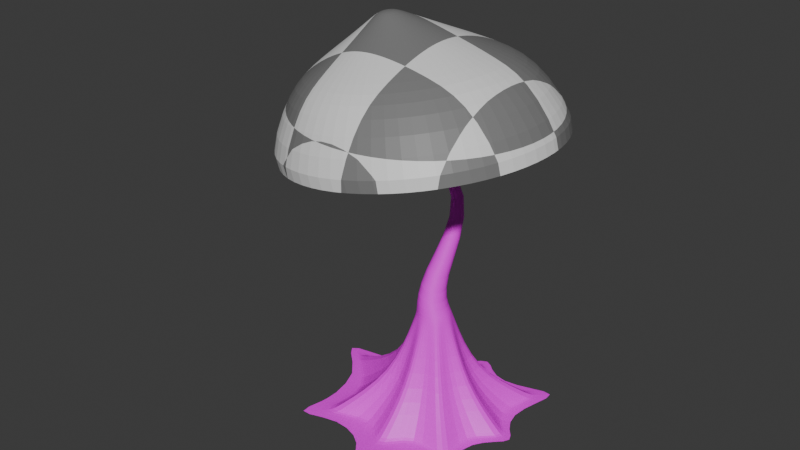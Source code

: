 # Source: Mushroom_Tree_04.blend  (saved by Blender 5.0.119; exported with 4.5.12 LTS)
import bpy
from mathutils import Matrix  # noqa: F401  (used for matrix-valued properties, if any)

bpy.ops.wm.read_factory_settings(use_empty=True)
scene = bpy.context.scene
scene.name = 'Scene'

# ---- images (referenced by path relative to the original .blend; pixels are not part of the script)
import os
ASSET_DIR = os.environ.get("B2B_ASSET_DIR", "")  # directory of the original .blend (textures are referenced by path, not embedded)
HERE = os.path.dirname(os.path.abspath(__file__))  # packed textures are extracted next to this script under _unpacked/

def load_image(name, relpath, width, height, colorspace="sRGB"):
    """Load a texture the original file referenced (path relative to the .blend, or extracted next to this script)."""
    p = next((c for c in (os.path.join(HERE, relpath), os.path.join(ASSET_DIR, relpath)) if relpath and os.path.exists(c)), "")
    if p:
        img = bpy.data.images.load(p, check_existing=True)
        img.name = name
    else:  # same state as the original file: an image datablock whose file is absent (Cycles renders it pink)
        img = bpy.data.images.new(name, width, height)
        img.source = "FILE"
        img.filepath = "//" + (relpath or name)
    img.colorspace_settings.name = colorspace
    return img
img_colorgrid = load_image('ColorGrid', 'missing.png', 1024, 1024, 'sRGB')

# ---- materials (node trees are filled in below, after node groups)
mat_material = bpy.data.materials.new('Material')
mat_material_001 = bpy.data.materials.new('Material.001')

# ---- material node trees
mat_material.use_nodes = True; mat_material.node_tree.nodes.clear()
_N = mat_material.node_tree.nodes; _L = mat_material.node_tree.links
n0 = _N.new('ShaderNodeBsdfPrincipled'); n0.name = 'Principled BSDF'; n0.location = (-200, 100)
n1 = _N.new('ShaderNodeOutputMaterial'); n1.name = 'Material Output'; n1.location = (200, 100)
n2 = _N.new('ShaderNodeTexImage'); n2.name = 'Image Texture'; n2.location = (-490, 71)
n2.image = img_colorgrid
_L.new(n0.outputs[0], n1.inputs[0])
_L.new(n2.outputs[0], n0.inputs[0])
n1.is_active_output = True
mat_material_001.use_nodes = True; mat_material_001.node_tree.nodes.clear()
_N = mat_material_001.node_tree.nodes; _L = mat_material_001.node_tree.links
n0 = _N.new('ShaderNodeBsdfPrincipled'); n0.name = 'Principled BSDF'; n0.location = (-200, 100)
n1 = _N.new('ShaderNodeOutputMaterial'); n1.name = 'Material Output'; n1.location = (200, 100)
n2 = _N.new('ShaderNodeTexChecker'); n2.name = 'Checker Texture'; n2.location = (-490, 71)
_L.new(n0.outputs[0], n1.inputs[0])
_L.new(n2.outputs[0], n0.inputs[0])
n1.is_active_output = True

# ---- world
world_world = bpy.data.worlds.new('World'); scene.world = world_world
world_world.use_nodes = True; world_world.node_tree.nodes.clear()
_N = world_world.node_tree.nodes; _L = world_world.node_tree.links
n0 = _N.new('ShaderNodeOutputWorld'); n0.name = 'World Output'; n0.location = (200, 100)
n1 = _N.new('ShaderNodeBackground'); n1.name = 'Background'; n1.location = (-200, 100)
n1.inputs[0].default_value = (0.05088, 0.05088, 0.05088, 1.0)
_L.new(n1.outputs[0], n0.inputs[0])
n0.is_active_output = True
world_world.color = (0.05088, 0.05088, 0.05088)
world_world.sun_shadow_jitter_overblur = 0.0

# ---- meshes
me_cylinder = bpy.data.meshes.new('Cylinder')
me_cylinder.from_pydata([(-5.414e-09, 0.8616, -1.0), (0.09142, 0.3232, 0.4338), (0.185, 0.4467, -1.0), (0.1053, 0.3203, 0.4379), (0.8723, 0.9008, -1.0), (0.117, 0.3121, 0.4414), (0.4467, 0.185, -1.0), (0.1248, 0.2999, 0.4437), (0.8616, -5.621e-10, -1.0), (0.1276, 0.2855, 0.4445), (0.4467, -0.185, -1.0), (0.1248, 0.2711, 0.4437), (0.6092, -0.6092, -1.0), (0.117, 0.2588, 0.4414), (0.185, -0.4467, -1.0), (0.1053, 0.2507, 0.4379), (-0.03232, -1.258, -1.0), (0.09142, 0.2478, 0.4338), (-0.185, -0.4467, -1.0), (0.07759, 0.2507, 0.4297), (-1.017, -1.038, -1.0), (0.06587, 0.2588, 0.4263), (-0.4467, -0.185, -1.0), (0.05804, 0.2711, 0.4239), (-1.321, 0.2985, -1.0), (0.05529, 0.2855, 0.4231), (-0.4467, 0.185, -1.0), (0.05804, 0.2999, 0.4239), (-0.6092, 0.6092, -1.0), (0.06587, 0.3121, 0.4263), (-0.185, 0.4467, -1.0), (0.07759, 0.3203, 0.4297), (-1.276e-08, 0.1113, -0.3106), (0.04258, 0.1028, -0.3106), (0.07868, 0.07868, -0.3106), (0.1028, 0.04258, -0.3106), (0.1113, -3.718e-09, -0.3106), (0.1028, -0.04258, -0.3106), (0.07868, -0.07868, -0.3106), (0.04258, -0.1028, -0.3106), (-1.276e-08, -0.1113, -0.3106), (-0.04258, -0.1028, -0.3106), (-0.07868, -0.07868, -0.3106), (-0.1028, -0.04258, -0.3106), (-0.1113, -3.718e-09, -0.3106), (-0.1028, 0.04258, -0.3106), (-0.07868, 0.07868, -0.3106), (-0.04258, 0.1028, -0.3106), (-0.0438, 0.07433, -0.1075), (-0.01781, 0.06867, -0.1191), (0.00422, 0.05256, -0.1289), (0.01894, 0.02844, -0.1354), (0.02411, -3.527e-09, -0.1377), (0.01894, -0.02844, -0.1354), (0.00422, -0.05256, -0.1289), (-0.01781, -0.06867, -0.1191), (-0.0438, -0.07433, -0.1075), (-0.06978, -0.06867, -0.09597), (-0.09182, -0.05256, -0.08616), (-0.1065, -0.02844, -0.07961), (-0.1117, -3.527e-09, -0.07731), (-0.1065, 0.02844, -0.07961), (-0.09182, 0.05256, -0.08616), (-0.06978, 0.06867, -0.09597), (0.1373, 0.3314, -0.9894), (0.5474, 0.5796, -0.9894), (0.3314, 0.1373, -0.9894), (0.6351, -9.815e-10, -0.9894), (0.3314, -0.1373, -0.9894), (0.4491, -0.4491, -0.9894), (0.1373, -0.3314, -0.9894), (-4.79e-09, -0.6351, -0.9894), (-0.1373, -0.3314, -0.9894), (-0.5381, -0.5906, -0.9894), (-0.3314, -0.1373, -0.9894), (-0.8831, 0.1434, -0.9894), (-0.3314, 0.1373, -0.9894), (-0.4491, 0.4491, -0.9894), (-0.1373, 0.3314, -0.9894), (-4.79e-09, 0.6351, -0.9894), (-4.729e-09, 0.6449, -1.0), (0.1385, 0.3344, -1.0), (0.5544, 0.5865, -1.0), (0.3344, 0.1385, -1.0), (0.6449, -9.02e-10, -1.0), (0.3344, -0.1385, -1.0), (0.456, -0.456, -1.0), (0.1385, -0.3344, -1.0), (-4.729e-09, -0.6449, -1.0), (-0.1385, -0.3344, -1.0), (-0.545, -0.5975, -1.0), (-0.3344, -0.1385, -1.0), (-0.8929, 0.1434, -1.0), (-0.3344, 0.1385, -1.0), (-0.456, 0.456, -1.0), (-0.1385, 0.3344, -1.0), (-1.27e-08, 0.1202, -0.3269), (0.04368, 0.1054, -0.3269), (0.08498, 0.08498, -0.3269), (0.1054, 0.04368, -0.3269), (0.1202, -3.646e-09, -0.3269), (0.1054, -0.04368, -0.3269), (0.08498, -0.08498, -0.3269), (0.04368, -0.1054, -0.3269), (-1.27e-08, -0.1202, -0.3269), (-0.04368, -0.1054, -0.3269), (-0.08498, -0.08498, -0.3269), (-0.1054, -0.04368, -0.3269), (-0.1202, -3.646e-09, -0.3269), (-0.1054, 0.04368, -0.3269), (-0.08498, 0.08498, -0.3269), (-0.04368, 0.1054, -0.3269), (-0.04522, 0.0005397, 1.369), (-0.04543, 0.0005841, 1.368), (-0.04503, 0.0004131, 1.37), (-0.04491, 0.0002235, 1.371), (-0.04487, -9.823e-09, 1.371), (-0.04491, -0.0002236, 1.371), (-0.04503, -0.0004131, 1.37), (-0.04522, -0.0005397, 1.369), (-0.04543, -0.0005842, 1.368), (-0.04565, -0.0005397, 1.367), (-0.04583, -0.0004131, 1.366), (-0.04595, -0.0002236, 1.366), (-0.04599, -9.823e-09, 1.366), (-0.04595, 0.0002235, 1.366), (-0.04583, 0.0004131, 1.366), (-0.04565, 0.0005397, 1.367), (0.07801, 0.1883, -0.7643), (0.2174, 0.2174, -0.7643), (0.1883, 0.07801, -0.7643), (0.3074, -2.731e-09, -0.7643), (0.1883, -0.07801, -0.7643), (0.2174, -0.2174, -0.7643), (0.07801, -0.1883, -0.7643), (-6.333e-09, -0.3074, -0.7643), (-0.07801, -0.1883, -0.7643), (-0.2174, -0.2174, -0.7643), (-0.1883, -0.07801, -0.7643), (-0.3074, -2.731e-09, -0.7643), (-0.1883, 0.07801, -0.7643), (-0.2174, 0.2174, -0.7643), (-0.07801, 0.1883, -0.7643), (-6.333e-09, 0.3074, -0.7643), (-0.2359, -0.01666, 0.8871), (-0.2415, -0.01275, 0.8862), (-0.2415, 0.01275, 0.8862), (-0.2359, 0.01666, 0.8871), (-0.217, 0.01275, 0.8901), (-0.2132, 0.006903, 0.8907), (-0.2226, -0.01666, 0.8892), (-0.2292, -0.01804, 0.8882), (-0.2292, 0.01804, 0.8882), (-0.2226, 0.01666, 0.8892), (-0.2466, -7.672e-09, 0.8854), (-0.2452, 0.006903, 0.8856), (-0.2132, -0.006903, 0.8907), (-0.217, -0.01275, 0.8901), (-0.2452, -0.006903, 0.8856), (-0.2119, -7.672e-09, 0.8909), (0.3254, 0.9646, 0.6331), (-0.05862, 1.044, 0.573), (0.651, 0.7383, 0.6841), (0.8685, 0.3996, 0.7182), (0.9449, 6.318e-08, 0.7302), (0.8685, -0.3996, 0.7182), (0.651, -0.7383, 0.6841), (0.3254, -0.9646, 0.6331), (-0.05862, -1.044, 0.573), (-0.4427, -0.9646, 0.5128), (-0.7682, -0.7383, 0.4618), (-0.9858, -0.3996, 0.4277), (-1.062, 6.318e-08, 0.4157), (-0.9858, 0.3996, 0.4277), (-0.7682, 0.7383, 0.4618), (-0.4427, 0.9646, 0.5128), (0.1316, 0.7366, 1.201), (-0.1616, 0.7973, 1.155), (0.3802, 0.5637, 1.24), (0.5463, 0.3051, 1.266), (0.6047, 4.508e-08, 1.275), (0.5463, -0.3051, 1.266), (0.3802, -0.5637, 1.24), (0.1316, -0.7366, 1.201), (-0.1616, -0.7973, 1.155), (-0.4548, -0.7366, 1.109), (-0.7034, -0.5637, 1.071), (-0.8696, -0.3051, 1.045), (-0.9279, 4.508e-08, 1.035), (-0.8696, 0.3051, 1.045), (-0.7034, 0.5637, 1.071), (-0.4548, 0.7366, 1.109), (-0.01517, 0.5433, 1.322), (-0.2315, 0.588, 1.288), (0.1682, 0.4158, 1.351), (0.2907, 0.225, 1.37), (0.3337, 3.198e-08, 1.377), (0.2907, -0.225, 1.37), (0.1682, -0.4158, 1.351), (-0.01517, -0.5433, 1.322), (-0.2315, -0.588, 1.288), (-0.4477, -0.5433, 1.254), (-0.6311, -0.4158, 1.225), (-0.7536, -0.225, 1.206), (-0.7966, 3.198e-08, 1.199), (-0.7536, 0.225, 1.206), (-0.6311, 0.4158, 1.225), (-0.4477, 0.5433, 1.254), (-0.1877, 0.2809, 1.435), (-0.2996, 0.3041, 1.417), (-0.09288, 0.215, 1.45), (-0.02952, 0.1164, 1.46), (-0.007275, 1.558e-08, 1.463), (-0.02952, -0.1164, 1.46), (-0.09288, -0.215, 1.45), (-0.1877, -0.2809, 1.435), (-0.2996, -0.3041, 1.417), (-0.4114, -0.2809, 1.4), (-0.5062, -0.215, 1.385), (-0.5696, -0.1164, 1.375), (-0.5918, 1.558e-08, 1.372), (-0.5696, 0.1164, 1.375), (-0.5062, 0.215, 1.385), (-0.4114, 0.2809, 1.4), (-0.2993, 0.117, 1.513), (-0.3459, 0.1267, 1.505), (-0.2598, 0.08957, 1.519), (-0.2334, 0.04847, 1.523), (-0.2241, 9.49e-09, 1.524), (-0.2334, -0.04847, 1.523), (-0.2598, -0.08957, 1.519), (-0.2993, -0.117, 1.513), (-0.3459, -0.1267, 1.505), (-0.3924, -0.117, 1.498), (-0.4319, -0.08957, 1.492), (-0.4583, -0.04847, 1.488), (-0.4676, 9.49e-09, 1.486), (-0.4583, 0.04847, 1.488), (-0.4319, 0.08957, 1.492), (-0.3924, 0.117, 1.498), (-0.3512, 0.04082, 1.549), (-0.3674, 0.04419, 1.546), (-0.3374, 0.03124, 1.551), (-0.3282, 0.01691, 1.552), (-0.325, 6.659e-09, 1.553), (-0.3282, -0.01691, 1.552), (-0.3374, -0.03124, 1.551), (-0.3512, -0.04082, 1.549), (-0.3674, -0.04419, 1.546), (-0.3837, -0.04082, 1.544), (-0.3975, -0.03124, 1.542), (-0.4067, -0.01691, 1.54), (-0.4099, 6.659e-09, 1.54), (-0.4067, 0.01691, 1.54), (-0.3975, 0.03124, 1.542), (-0.3837, 0.04082, 1.544)], [], [(48, 1, 3, 49), (49, 3, 5, 50), (50, 5, 7, 51), (51, 7, 9, 52), (52, 9, 11, 53), (53, 11, 13, 54), (54, 13, 15, 55), (55, 15, 17, 56), (56, 17, 19, 57), (57, 19, 21, 58), (58, 21, 23, 59), (59, 23, 25, 60), (60, 25, 27, 61), (61, 27, 29, 62), (145, 144, 121, 122), (62, 29, 31, 63), (63, 31, 1, 48), (0, 2, 4, 6, 8, 10, 12, 14, 16, 18, 20, 22, 24, 26, 28, 30), (111, 47, 32, 96), (110, 46, 47, 111), (109, 45, 46, 110), (108, 44, 45, 109), (107, 43, 44, 108), (106, 42, 43, 107), (105, 41, 42, 106), (104, 40, 41, 105), (103, 39, 40, 104), (102, 38, 39, 103), (101, 37, 38, 102), (100, 36, 37, 101), (99, 35, 36, 100), (98, 34, 35, 99), (97, 33, 34, 98), (96, 32, 33, 97), (47, 63, 48, 32), (46, 62, 63, 47), (45, 61, 62, 46), (44, 60, 61, 45), (43, 59, 60, 44), (42, 58, 59, 43), (41, 57, 58, 42), (40, 56, 57, 41), (39, 55, 56, 40), (38, 54, 55, 39), (37, 53, 54, 38), (36, 52, 53, 37), (35, 51, 52, 36), (34, 50, 51, 35), (33, 49, 50, 34), (32, 48, 49, 33), (80, 79, 64, 81), (81, 64, 65, 82), (82, 65, 66, 83), (83, 66, 67, 84), (84, 67, 68, 85), (85, 68, 69, 86), (86, 69, 70, 87), (87, 70, 71, 88), (88, 71, 72, 89), (89, 72, 73, 90), (90, 73, 74, 91), (91, 74, 75, 92), (92, 75, 76, 93), (93, 76, 77, 94), (94, 77, 78, 95), (95, 78, 79, 80), (2, 0, 80, 81), (4, 2, 81, 82), (6, 4, 82, 83), (8, 6, 83, 84), (10, 8, 84, 85), (12, 10, 85, 86), (14, 12, 86, 87), (16, 14, 87, 88), (18, 16, 88, 89), (20, 18, 89, 90), (22, 20, 90, 91), (24, 22, 91, 92), (26, 24, 92, 93), (28, 26, 93, 94), (30, 28, 94, 95), (0, 30, 95, 80), (143, 96, 97, 128), (128, 97, 98, 129), (129, 98, 99, 130), (130, 99, 100, 131), (131, 100, 101, 132), (132, 101, 102, 133), (133, 102, 103, 134), (134, 103, 104, 135), (135, 104, 105, 136), (136, 105, 106, 137), (137, 106, 107, 138), (138, 107, 108, 139), (139, 108, 109, 140), (140, 109, 110, 141), (141, 110, 111, 142), (142, 111, 96, 143), (116, 115, 163, 164), (147, 146, 126, 127), (149, 148, 114, 115), (151, 150, 119, 120), (153, 152, 113, 112), (155, 154, 124, 125), (157, 156, 117, 118), (158, 145, 122, 123), (152, 147, 127, 113), (159, 149, 115, 116), (144, 151, 120, 121), (146, 155, 125, 126), (148, 153, 112, 114), (150, 157, 118, 119), (154, 158, 123, 124), (156, 159, 116, 117), (78, 142, 143, 79), (77, 141, 142, 78), (76, 140, 141, 77), (75, 139, 140, 76), (74, 138, 139, 75), (73, 137, 138, 74), (72, 136, 137, 73), (71, 135, 136, 72), (70, 134, 135, 71), (69, 133, 134, 70), (68, 132, 133, 69), (67, 131, 132, 68), (66, 130, 131, 67), (65, 129, 130, 66), (64, 128, 129, 65), (79, 143, 128, 64), (11, 9, 159, 156), (25, 23, 158, 154), (15, 13, 157, 150), (5, 3, 153, 148), (29, 27, 155, 146), (19, 17, 151, 144), (9, 7, 149, 159), (1, 31, 147, 152), (23, 21, 145, 158), (13, 11, 156, 157), (27, 25, 154, 155), (3, 1, 152, 153), (17, 15, 150, 151), (7, 5, 148, 149), (31, 29, 146, 147), (21, 19, 144, 145), (175, 174, 190, 191), (124, 123, 171, 172), (117, 116, 164, 165), (125, 124, 172, 173), (118, 117, 165, 166), (126, 125, 173, 174), (119, 118, 166, 167), (127, 126, 174, 175), (120, 119, 167, 168), (112, 113, 161, 160), (113, 127, 175, 161), (121, 120, 168, 169), (114, 112, 160, 162), (122, 121, 169, 170), (115, 114, 162, 163), (123, 122, 170, 171), (181, 180, 196, 197), (168, 167, 183, 184), (160, 161, 177, 176), (161, 175, 191, 177), (169, 168, 184, 185), (162, 160, 176, 178), (170, 169, 185, 186), (163, 162, 178, 179), (171, 170, 186, 187), (164, 163, 179, 180), (172, 171, 187, 188), (165, 164, 180, 181), (173, 172, 188, 189), (166, 165, 181, 182), (174, 173, 189, 190), (167, 166, 182, 183), (202, 201, 217, 218), (189, 188, 204, 205), (182, 181, 197, 198), (190, 189, 205, 206), (183, 182, 198, 199), (191, 190, 206, 207), (184, 183, 199, 200), (176, 177, 193, 192), (177, 191, 207, 193), (185, 184, 200, 201), (178, 176, 192, 194), (186, 185, 201, 202), (179, 178, 194, 195), (187, 186, 202, 203), (180, 179, 195, 196), (188, 187, 203, 204), (223, 222, 238, 239), (195, 194, 210, 211), (203, 202, 218, 219), (196, 195, 211, 212), (204, 203, 219, 220), (197, 196, 212, 213), (205, 204, 220, 221), (198, 197, 213, 214), (206, 205, 221, 222), (199, 198, 214, 215), (207, 206, 222, 223), (200, 199, 215, 216), (192, 193, 209, 208), (193, 207, 223, 209), (201, 200, 216, 217), (194, 192, 208, 210), (237, 236, 252, 253), (216, 215, 231, 232), (208, 209, 225, 224), (209, 223, 239, 225), (217, 216, 232, 233), (210, 208, 224, 226), (218, 217, 233, 234), (211, 210, 226, 227), (219, 218, 234, 235), (212, 211, 227, 228), (220, 219, 235, 236), (213, 212, 228, 229), (221, 220, 236, 237), (214, 213, 229, 230), (222, 221, 237, 238), (215, 214, 230, 231), (240, 241, 255, 254, 253, 252, 251, 250, 249, 248, 247, 246, 245, 244, 243, 242), (230, 229, 245, 246), (238, 237, 253, 254), (231, 230, 246, 247), (239, 238, 254, 255), (232, 231, 247, 248), (224, 225, 241, 240), (225, 239, 255, 241), (233, 232, 248, 249), (226, 224, 240, 242), (234, 233, 249, 250), (227, 226, 242, 243), (235, 234, 250, 251), (228, 227, 243, 244), (236, 235, 251, 252), (229, 228, 244, 245)])
me_cylinder.polygons.foreach_set('material_index', [0, 0, 0, 0, 0, 0, 0, 0, 0, 0, 0, 0, 0, 0, 0, 0, 0, 0, 0, 0, 0, 0, 0, 0, 0, 0, 0, 0, 0, 0, 0, 0, 0, 0, 0, 0, 0, 0, 0, 0, 0, 0, 0, 0, 0, 0, 0, 0, 0, 0, 0, 0, 0, 0, 0, 0, 0, 0, 0, 0, 0, 0, 0, 0, 0, 0, 0, 0, 0, 0, 0, 0, 0, 0, 0, 0, 0, 0, 0, 0, 0, 0, 0, 0, 0, 0, 0, 0, 0, 0, 0, 0, 0, 0, 0, 0, 0, 0, 1, 0, 0, 0, 0, 0, 0, 0, 0, 0, 0, 0, 0, 0, 0, 0, 0, 0, 0, 0, 0, 0, 0, 0, 0, 0, 0, 0, 0, 0, 0, 0, 0, 0, 0, 0, 0, 0, 0, 0, 0, 0, 0, 0, 0, 0, 0, 0, 1, 1, 1, 1, 1, 1, 1, 1, 1, 1, 1, 1, 1, 1, 1, 1, 1, 1, 1, 1, 1, 1, 1, 1, 1, 1, 1, 1, 1, 1, 1, 1, 1, 1, 1, 1, 1, 1, 1, 1, 1, 1, 1, 1, 1, 1, 1, 1, 1, 1, 1, 1, 1, 1, 1, 1, 1, 1, 1, 1, 1, 1, 1, 1, 1, 1, 1, 1, 1, 1, 1, 1, 1, 1, 1, 1, 1, 1, 1, 1, 1, 1, 1, 1, 1, 1, 1, 1, 1, 1, 1, 1, 1, 1, 1, 1])
_uv = me_cylinder.uv_layers.new(name='UVMap')
_uv.uv.foreach_set('vector', [0.249, 0.0001248, 0.5, 0.0001248, 0.5, 0.06261, 0.249, 0.06261, 0.249, 0.06261, 0.5, 0.06261, 0.5, 0.1251, 0.249, 0.1251, 0.249, 0.1251, 0.5, 0.1251, 0.5, 0.1876, 0.249, 0.1876, 0.249, 0.1876, 0.5, 0.1876, 0.5, 0.2501, 0.249, 0.2501, 0.249, 0.2501, 0.5, 0.2501, 0.5, 0.3125, 0.249, 0.3125, 0.249, 0.3125, 0.5, 0.3125, 0.5, 0.375, 0.249, 0.375, 0.249, 0.375, 0.5, 0.375, 0.5, 0.4375, 0.249, 0.4375, 0.249, 0.4375, 0.5, 0.4375, 0.5, 0.5, 0.249, 0.5, 0.249, 0.5, 0.5, 0.5, 0.5, 0.5625, 0.249, 0.5625, 0.249, 0.5625, 0.5, 0.5625, 0.5, 0.625, 0.249, 0.625, 0.249, 0.625, 0.5, 0.625, 0.5, 0.6875, 0.249, 0.6875, 0.249, 0.6875, 0.5, 0.6875, 0.5, 0.7499, 0.249, 0.7499, 0.249, 0.7499, 0.5, 0.7499, 0.5, 0.8124, 0.249, 0.8124, 0.249, 0.8124, 0.5, 0.8124, 0.5, 0.8749, 0.249, 0.8749, 0.5, 0.625, 0.5, 0.5625, 0.51, 0.873, 0.5089, 0.8729, 0.249, 0.8749, 0.5, 0.8749, 0.5, 0.9374, 0.249, 0.9374, 0.249, 0.9374, 0.5, 0.9374, 0.5, 0.9999, 0.249, 0.9999, 0.5002, 0.3744, 0.5269, 0.3691, 0.5096, 0.323, 0.5457, 0.3573, 0.562, 0.3356, 0.5673, 0.3623, 0.5943, 0.3584, 0.5791, 0.381, 0.6237, 0.4045, 0.5742, 0.4026, 0.5977, 0.4591, 0.5554, 0.4145, 0.5156, 0.4591, 0.5338, 0.4095, 0.5069, 0.4134, 0.522, 0.3908, 0.1676, 0.9374, 0.1753, 0.9374, 0.1753, 0.9999, 0.1676, 0.9999, 0.1676, 0.8749, 0.1753, 0.8749, 0.1753, 0.9374, 0.1676, 0.9374, 0.1676, 0.8124, 0.1753, 0.8124, 0.1753, 0.8749, 0.1676, 0.8749, 0.1676, 0.7499, 0.1753, 0.7499, 0.1753, 0.8124, 0.1676, 0.8124, 0.1676, 0.6875, 0.1753, 0.6875, 0.1753, 0.7499, 0.1676, 0.7499, 0.1676, 0.625, 0.1753, 0.625, 0.1753, 0.6875, 0.1676, 0.6875, 0.1676, 0.5625, 0.1753, 0.5625, 0.1753, 0.625, 0.1676, 0.625, 0.1676, 0.5, 0.1753, 0.5, 0.1753, 0.5625, 0.1676, 0.5625, 0.1676, 0.4375, 0.1753, 0.4375, 0.1753, 0.5, 0.1676, 0.5, 0.1676, 0.375, 0.1753, 0.375, 0.1753, 0.4375, 0.1676, 0.4375, 0.1676, 0.3125, 0.1753, 0.3125, 0.1753, 0.375, 0.1676, 0.375, 0.1676, 0.2501, 0.1753, 0.2501, 0.1753, 0.3125, 0.1676, 0.3125, 0.1676, 0.1876, 0.1753, 0.1876, 0.1753, 0.2501, 0.1676, 0.2501, 0.1676, 0.1251, 0.1753, 0.1251, 0.1753, 0.1876, 0.1676, 0.1876, 0.1676, 0.06261, 0.1753, 0.06261, 0.1753, 0.1251, 0.1676, 0.1251, 0.1676, 0.0001248, 0.1753, 0.0001248, 0.1753, 0.06261, 0.1676, 0.06261, 0.1753, 0.9374, 0.249, 0.9374, 0.249, 0.9999, 0.1753, 0.9999, 0.1753, 0.8749, 0.249, 0.8749, 0.249, 0.9374, 0.1753, 0.9374, 0.1753, 0.8124, 0.249, 0.8124, 0.249, 0.8749, 0.1753, 0.8749, 0.1753, 0.7499, 0.249, 0.7499, 0.249, 0.8124, 0.1753, 0.8124, 0.1753, 0.6875, 0.249, 0.6875, 0.249, 0.7499, 0.1753, 0.7499, 0.1753, 0.625, 0.249, 0.625, 0.249, 0.6875, 0.1753, 0.6875, 0.1753, 0.5625, 0.249, 0.5625, 0.249, 0.625, 0.1753, 0.625, 0.1753, 0.5, 0.249, 0.5, 0.249, 0.5625, 0.1753, 0.5625, 0.1753, 0.4375, 0.249, 0.4375, 0.249, 0.5, 0.1753, 0.5, 0.1753, 0.375, 0.249, 0.375, 0.249, 0.4375, 0.1753, 0.4375, 0.1753, 0.3125, 0.249, 0.3125, 0.249, 0.375, 0.1753, 0.375, 0.1753, 0.2501, 0.249, 0.2501, 0.249, 0.3125, 0.1753, 0.3125, 0.1753, 0.1876, 0.249, 0.1876, 0.249, 0.2501, 0.1753, 0.2501, 0.1753, 0.1251, 0.249, 0.1251, 0.249, 0.1876, 0.1753, 0.1876, 0.1753, 0.06261, 0.249, 0.06261, 0.249, 0.1251, 0.1753, 0.1251, 0.1753, 0.0001248, 0.249, 0.0001248, 0.249, 0.06261, 0.1753, 0.06261, 0.0001248, 0.0001248, 0.004245, 0.0001248, 0.004245, 0.06261, 0.0001248, 0.06261, 0.0001248, 0.06261, 0.004245, 0.06261, 0.004245, 0.1251, 0.0001248, 0.1251, 0.0001248, 0.1251, 0.004245, 0.1251, 0.004245, 0.1876, 0.0001248, 0.1876, 0.0001248, 0.1876, 0.004245, 0.1876, 0.004245, 0.2501, 0.0001248, 0.2501, 0.0001248, 0.2501, 0.004245, 0.2501, 0.004245, 0.3125, 0.0001248, 0.3125, 0.0001248, 0.3125, 0.004245, 0.3125, 0.004245, 0.375, 0.0001248, 0.375, 0.0001248, 0.375, 0.004245, 0.375, 0.004245, 0.4375, 0.0001248, 0.4375, 0.0001248, 0.4375, 0.004245, 0.4375, 0.004245, 0.5, 0.0001248, 0.5, 0.0001248, 0.5, 0.004245, 0.5, 0.004245, 0.5625, 0.0001248, 0.5625, 0.0001248, 0.5625, 0.004245, 0.5625, 0.004245, 0.625, 0.0001248, 0.625, 0.0001248, 0.625, 0.004245, 0.625, 0.004245, 0.6875, 0.0001248, 0.6875, 0.0001248, 0.6875, 0.004245, 0.6875, 0.004245, 0.7499, 0.0001248, 0.7499, 0.0001248, 0.7499, 0.004245, 0.7499, 0.004245, 0.8124, 0.0001248, 0.8124, 0.0001248, 0.8124, 0.004245, 0.8124, 0.004245, 0.8749, 0.0001248, 0.8749, 0.0001248, 0.8749, 0.004245, 0.8749, 0.004245, 0.9374, 0.0001248, 0.9374, 0.0001248, 0.9374, 0.004245, 0.9374, 0.004245, 0.9999, 0.0001248, 0.9999, 0.7249, 0.1488, 0.727, 0.1744, 0.8228, 0.1935, 0.8228, 0.1293, 0.717, 0.1243, 0.7249, 0.1488, 0.8228, 0.1293, 0.7983, 0.07005, 0.6975, 0.1077, 0.717, 0.1243, 0.7983, 0.07005, 0.7529, 0.02468, 0.6746, 0.09596, 0.6975, 0.1077, 0.7529, 0.02468, 0.6936, 0.0001248, 0.6489, 0.09801, 0.6746, 0.09596, 0.6936, 0.0001248, 0.6295, 0.0001248, 0.6245, 0.1059, 0.6489, 0.09801, 0.6295, 0.0001248, 0.5702, 0.02468, 0.6078, 0.1255, 0.6245, 0.1059, 0.5702, 0.02468, 0.5248, 0.07005, 0.5961, 0.1484, 0.6078, 0.1255, 0.5248, 0.07005, 0.5002, 0.1293, 0.5981, 0.174, 0.5961, 0.1484, 0.5002, 0.1293, 0.5002, 0.1935, 0.606, 0.1985, 0.5981, 0.174, 0.5002, 0.1935, 0.5248, 0.2528, 0.6256, 0.2152, 0.606, 0.1985, 0.5248, 0.2528, 0.5702, 0.2982, 0.6485, 0.2269, 0.6256, 0.2152, 0.5702, 0.2982, 0.6295, 0.3227, 0.6742, 0.2248, 0.6485, 0.2269, 0.6295, 0.3227, 0.6936, 0.3227, 0.6986, 0.2169, 0.6742, 0.2248, 0.6936, 0.3227, 0.7529, 0.2982, 0.7153, 0.1973, 0.6986, 0.2169, 0.7529, 0.2982, 0.7983, 0.2528, 0.727, 0.1744, 0.7153, 0.1973, 0.7983, 0.2528, 0.8228, 0.1935, 0.08088, 0.0001248, 0.1676, 0.0001248, 0.1676, 0.06261, 0.08088, 0.06261, 0.08088, 0.06261, 0.1676, 0.06261, 0.1676, 0.1251, 0.08088, 0.1251, 0.08088, 0.1251, 0.1676, 0.1251, 0.1676, 0.1876, 0.08088, 0.1876, 0.08088, 0.1876, 0.1676, 0.1876, 0.1676, 0.2501, 0.08088, 0.2501, 0.08088, 0.2501, 0.1676, 0.2501, 0.1676, 0.3125, 0.08088, 0.3125, 0.08088, 0.3125, 0.1676, 0.3125, 0.1676, 0.375, 0.08088, 0.375, 0.08088, 0.375, 0.1676, 0.375, 0.1676, 0.4375, 0.08088, 0.4375, 0.08088, 0.4375, 0.1676, 0.4375, 0.1676, 0.5, 0.08088, 0.5, 0.08088, 0.5, 0.1676, 0.5, 0.1676, 0.5625, 0.08088, 0.5625, 0.08088, 0.5625, 0.1676, 0.5625, 0.1676, 0.625, 0.08088, 0.625, 0.08088, 0.625, 0.1676, 0.625, 0.1676, 0.6875, 0.08088, 0.6875, 0.08088, 0.6875, 0.1676, 0.6875, 0.1676, 0.7499, 0.08088, 0.7499, 0.08088, 0.7499, 0.1676, 0.7499, 0.1676, 0.8124, 0.08088, 0.8124, 0.08088, 0.8124, 0.1676, 0.8124, 0.1676, 0.8749, 0.08088, 0.8749, 0.08088, 0.8749, 0.1676, 0.8749, 0.1676, 0.9374, 0.08088, 0.9374, 0.08088, 0.9374, 0.1676, 0.9374, 0.1676, 0.9999, 0.08088, 0.9999, 0.6821, 0.4622, 0.6817, 0.4643, 0.7881, 0.3965, 0.7625, 0.4843, 0.5, 0.9374, 0.5, 0.8749, 0.5, 0.8749, 0.5031, 0.8749, 0.5, 0.1876, 0.5, 0.1251, 0.5093, 0.878, 0.5102, 0.8782, 0.5, 0.5, 0.5, 0.4375, 0.5113, 0.8744, 0.5108, 0.8736, 0.5, 0.06261, 0.5, 0.0001248, 0.5058, 0.8745, 0.5077, 0.8766, 0.5, 0.8124, 0.5, 0.7499, 0.5057, 0.8736, 0.5031, 0.8743, 0.5, 0.375, 0.5, 0.3125, 0.5113, 0.8766, 0.5114, 0.8754, 0.5, 0.6875, 0.5, 0.625, 0.5089, 0.8729, 0.5075, 0.8731, 0.5, 0.9999, 0.5, 0.9374, 0.5031, 0.8749, 0.5058, 0.8745, 0.5, 0.2501, 0.5, 0.1876, 0.5102, 0.8782, 0.5107, 0.8776, 0.5, 0.5625, 0.5, 0.5, 0.5108, 0.8736, 0.51, 0.873, 0.5, 0.8749, 0.5, 0.8124, 0.5031, 0.8743, 0.5, 0.8749, 0.5, 0.1251, 0.5, 0.06261, 0.5077, 0.8766, 0.5093, 0.878, 0.5, 0.4375, 0.5, 0.375, 0.5114, 0.8754, 0.5113, 0.8744, 0.5, 0.7499, 0.5, 0.6875, 0.5075, 0.8731, 0.5057, 0.8736, 0.5, 0.3125, 0.5, 0.2501, 0.5107, 0.8776, 0.5113, 0.8766, 0.004245, 0.9374, 0.08088, 0.9374, 0.08088, 0.9999, 0.004245, 0.9999, 0.004245, 0.8749, 0.08088, 0.8749, 0.08088, 0.9374, 0.004245, 0.9374, 0.004245, 0.8124, 0.08088, 0.8124, 0.08088, 0.8749, 0.004245, 0.8749, 0.004245, 0.7499, 0.08088, 0.7499, 0.08088, 0.8124, 0.004245, 0.8124, 0.004245, 0.6875, 0.08088, 0.6875, 0.08088, 0.7499, 0.004245, 0.7499, 0.004245, 0.625, 0.08088, 0.625, 0.08088, 0.6875, 0.004245, 0.6875, 0.004245, 0.5625, 0.08088, 0.5625, 0.08088, 0.625, 0.004245, 0.625, 0.004245, 0.5, 0.08088, 0.5, 0.08088, 0.5625, 0.004245, 0.5625, 0.004245, 0.4375, 0.08088, 0.4375, 0.08088, 0.5, 0.004245, 0.5, 0.004245, 0.375, 0.08088, 0.375, 0.08088, 0.4375, 0.004245, 0.4375, 0.004245, 0.3125, 0.08088, 0.3125, 0.08088, 0.375, 0.004245, 0.375, 0.004245, 0.2501, 0.08088, 0.2501, 0.08088, 0.3125, 0.004245, 0.3125, 0.004245, 0.1876, 0.08088, 0.1876, 0.08088, 0.2501, 0.004245, 0.2501, 0.004245, 0.1251, 0.08088, 0.1251, 0.08088, 0.1876, 0.004245, 0.1876, 0.004245, 0.06261, 0.08088, 0.06261, 0.08088, 0.1251, 0.004245, 0.1251, 0.004245, 0.0001248, 0.08088, 0.0001248, 0.08088, 0.06261, 0.004245, 0.06261, 0.5, 0.3125, 0.5, 0.2501, 0.5, 0.2501, 0.5, 0.3125, 0.5, 0.7499, 0.5, 0.6875, 0.5, 0.6875, 0.5, 0.7499, 0.5, 0.4375, 0.5, 0.375, 0.5, 0.375, 0.5, 0.4375, 0.5, 0.1251, 0.5, 0.06261, 0.5, 0.06261, 0.5, 0.1251, 0.5, 0.8749, 0.5, 0.8124, 0.5, 0.8124, 0.5, 0.8749, 0.5, 0.5625, 0.5, 0.5, 0.5, 0.5, 0.5, 0.5625, 0.5, 0.2501, 0.5, 0.1876, 0.5, 0.1876, 0.5, 0.2501, 0.5, 0.9999, 0.5, 0.9374, 0.5, 0.9374, 0.5, 0.9999, 0.5, 0.6875, 0.5, 0.625, 0.5, 0.625, 0.5, 0.6875, 0.5, 0.375, 0.5, 0.3125, 0.5, 0.3125, 0.5, 0.375, 0.5, 0.8124, 0.5, 0.7499, 0.5, 0.7499, 0.5, 0.8124, 0.5, 0.06261, 0.5, 0.0001248, 0.5, 0.0001248, 0.5, 0.06261, 0.5, 0.5, 0.5, 0.4375, 0.5, 0.4375, 0.5, 0.5, 0.5, 0.1876, 0.5, 0.1251, 0.5, 0.1251, 0.5, 0.1876, 0.5, 0.9374, 0.5, 0.8749, 0.5, 0.8749, 0.5, 0.9374, 0.5, 0.625, 0.5, 0.5625, 0.5, 0.5625, 0.5, 0.625, 0.9846, 0.2037, 0.9767, 0.3347, 0.9169, 0.4038, 0.9119, 0.3518, 0.9875, 0.545, 0.9735, 0.5377, 0.9116, 0.6229, 0.939, 0.5318, 0.6837, 0.4607, 0.6821, 0.4622, 0.7625, 0.4843, 0.7406, 0.5729, 0.9702, 0.5434, 0.9875, 0.545, 0.939, 0.5318, 0.9611, 0.4392, 0.6995, 0.4619, 0.6837, 0.4607, 0.7406, 0.5729, 0.725, 0.6767, 0.9367, 0.539, 0.9702, 0.5434, 0.9611, 0.4392, 0.9767, 0.3347, 0.7341, 0.4669, 0.6995, 0.4619, 0.725, 0.6767, 0.7157, 0.8091, 0.8764, 0.5264, 0.9367, 0.539, 0.9767, 0.3347, 0.9846, 0.2037, 0.7929, 0.479, 0.7341, 0.4669, 0.7157, 0.8091, 0.719, 0.9918, 0.7295, 0.4854, 0.7869, 0.5042, 0.9797, 0.02357, 0.8851, 0.1798, 0.7869, 0.5042, 0.8764, 0.5264, 0.9846, 0.2037, 0.9797, 0.02357, 0.883, 0.5054, 0.7929, 0.479, 0.719, 0.9918, 0.8138, 0.8384, 0.6963, 0.472, 0.7295, 0.4854, 0.8851, 0.1798, 0.8267, 0.2989, 0.9389, 0.5238, 0.883, 0.5054, 0.8138, 0.8384, 0.8726, 0.7214, 0.6817, 0.4643, 0.6963, 0.472, 0.8267, 0.2989, 0.7881, 0.3965, 0.9735, 0.5377, 0.9389, 0.5238, 0.8726, 0.7214, 0.9116, 0.6229, 0.7914, 0.5545, 0.8009, 0.4946, 0.8249, 0.501, 0.8145, 0.5485, 0.719, 0.9918, 0.7157, 0.8091, 0.7857, 0.6628, 0.7932, 0.6944, 0.8851, 0.1798, 0.9797, 0.02357, 0.8945, 0.3179, 0.8722, 0.3415, 0.9797, 0.02357, 0.9846, 0.2037, 0.9119, 0.3518, 0.8945, 0.3179, 0.8138, 0.8384, 0.719, 0.9918, 0.7932, 0.6944, 0.8252, 0.6738, 0.8267, 0.2989, 0.8851, 0.1798, 0.8722, 0.3415, 0.8453, 0.3853, 0.8726, 0.7214, 0.8138, 0.8384, 0.8252, 0.6738, 0.8557, 0.6314, 0.7881, 0.3965, 0.8267, 0.2989, 0.8453, 0.3853, 0.8228, 0.4381, 0.9116, 0.6229, 0.8726, 0.7214, 0.8557, 0.6314, 0.8798, 0.579, 0.7625, 0.4843, 0.7881, 0.3965, 0.8228, 0.4381, 0.8009, 0.4946, 0.939, 0.5318, 0.9116, 0.6229, 0.8798, 0.579, 0.8988, 0.521, 0.7406, 0.5729, 0.7625, 0.4843, 0.8009, 0.4946, 0.7914, 0.5545, 0.9611, 0.4392, 0.939, 0.5318, 0.8988, 0.521, 0.9115, 0.4613, 0.725, 0.6767, 0.7406, 0.5729, 0.7914, 0.5545, 0.7844, 0.6114, 0.9767, 0.3347, 0.9611, 0.4392, 0.9115, 0.4613, 0.9169, 0.4038, 0.7157, 0.8091, 0.725, 0.6767, 0.7844, 0.6114, 0.7857, 0.6628, 0.85, 0.5988, 0.8304, 0.6268, 0.8348, 0.5727, 0.8417, 0.5575, 0.9115, 0.4613, 0.8988, 0.521, 0.8821, 0.5165, 0.8918, 0.471, 0.7844, 0.6114, 0.7914, 0.5545, 0.8145, 0.5485, 0.8083, 0.5916, 0.9169, 0.4038, 0.9115, 0.4613, 0.8918, 0.471, 0.8957, 0.4291, 0.7857, 0.6628, 0.7844, 0.6114, 0.8083, 0.5916, 0.8074, 0.6246, 0.9119, 0.3518, 0.9169, 0.4038, 0.8957, 0.4291, 0.8928, 0.3951, 0.7932, 0.6944, 0.7857, 0.6628, 0.8074, 0.6246, 0.8135, 0.6379, 0.8722, 0.3415, 0.8945, 0.3179, 0.8838, 0.377, 0.8718, 0.3855, 0.8945, 0.3179, 0.9119, 0.3518, 0.8928, 0.3951, 0.8838, 0.377, 0.8252, 0.6738, 0.7932, 0.6944, 0.8135, 0.6379, 0.8304, 0.6268, 0.8453, 0.3853, 0.8722, 0.3415, 0.8718, 0.3855, 0.856, 0.4144, 0.8557, 0.6314, 0.8252, 0.6738, 0.8304, 0.6268, 0.85, 0.5988, 0.8228, 0.4381, 0.8453, 0.3853, 0.856, 0.4144, 0.8398, 0.4548, 0.8798, 0.579, 0.8557, 0.6314, 0.85, 0.5988, 0.8677, 0.5607, 0.8009, 0.4946, 0.8228, 0.4381, 0.8398, 0.4548, 0.8249, 0.501, 0.8988, 0.521, 0.8798, 0.579, 0.8677, 0.5607, 0.8821, 0.5165, 0.8694, 0.4441, 0.8678, 0.4607, 0.8488, 0.4776, 0.8549, 0.4699, 0.8398, 0.4548, 0.856, 0.4144, 0.8629, 0.4564, 0.8568, 0.4799, 0.8677, 0.5607, 0.85, 0.5988, 0.8417, 0.5575, 0.8499, 0.5359, 0.8249, 0.501, 0.8398, 0.4548, 0.8568, 0.4799, 0.8501, 0.5078, 0.8821, 0.5165, 0.8677, 0.5607, 0.8499, 0.5359, 0.8583, 0.5101, 0.8145, 0.5485, 0.8249, 0.501, 0.8501, 0.5078, 0.8418, 0.5354, 0.8918, 0.471, 0.8821, 0.5165, 0.8583, 0.5101, 0.864, 0.4835, 0.8083, 0.5916, 0.8145, 0.5485, 0.8418, 0.5354, 0.8354, 0.5587, 0.8957, 0.4291, 0.8918, 0.471, 0.864, 0.4835, 0.8678, 0.4607, 0.8074, 0.6246, 0.8083, 0.5916, 0.8354, 0.5587, 0.8314, 0.5741, 0.8928, 0.3951, 0.8957, 0.4291, 0.8678, 0.4607, 0.8694, 0.4441, 0.8135, 0.6379, 0.8074, 0.6246, 0.8314, 0.5741, 0.8309, 0.5788, 0.8718, 0.3855, 0.8838, 0.377, 0.8691, 0.4369, 0.8672, 0.4411, 0.8838, 0.377, 0.8928, 0.3951, 0.8694, 0.4441, 0.8691, 0.4369, 0.8304, 0.6268, 0.8135, 0.6379, 0.8309, 0.5788, 0.8348, 0.5727, 0.856, 0.4144, 0.8718, 0.3855, 0.8672, 0.4411, 0.8629, 0.4564, 0.8431, 0.4897, 0.8384, 0.5047, 0.8198, 0.4997, 0.8245, 0.4873, 0.8309, 0.5788, 0.8314, 0.5741, 0.8447, 0.5465, 0.839, 0.5477, 0.8672, 0.4411, 0.8691, 0.4369, 0.8605, 0.4678, 0.8649, 0.4717, 0.8691, 0.4369, 0.8694, 0.4441, 0.8549, 0.4699, 0.8605, 0.4678, 0.8348, 0.5727, 0.8309, 0.5788, 0.839, 0.5477, 0.8352, 0.543, 0.8629, 0.4564, 0.8672, 0.4411, 0.8649, 0.4717, 0.8673, 0.4814, 0.8417, 0.5575, 0.8348, 0.5727, 0.8352, 0.543, 0.8338, 0.5334, 0.8568, 0.4799, 0.8629, 0.4564, 0.8673, 0.4814, 0.8673, 0.4954, 0.8499, 0.5359, 0.8417, 0.5575, 0.8338, 0.5334, 0.8349, 0.5201, 0.8501, 0.5078, 0.8568, 0.4799, 0.8673, 0.4954, 0.8646, 0.5117, 0.8583, 0.5101, 0.8499, 0.5359, 0.8349, 0.5201, 0.8384, 0.5047, 0.8418, 0.5354, 0.8501, 0.5078, 0.8646, 0.5117, 0.8587, 0.5272, 0.864, 0.4835, 0.8583, 0.5101, 0.8384, 0.5047, 0.8431, 0.4897, 0.8354, 0.5587, 0.8418, 0.5354, 0.8587, 0.5272, 0.8517, 0.5394, 0.8678, 0.4607, 0.864, 0.4835, 0.8431, 0.4897, 0.8488, 0.4776, 0.8314, 0.5741, 0.8354, 0.5587, 0.8517, 0.5394, 0.8447, 0.5465, 0.5195, 0.4661, 0.5357, 0.4593, 0.5534, 0.4593, 0.5696, 0.4661, 0.5821, 0.4785, 0.5888, 0.4948, 0.5888, 0.5124, 0.5821, 0.5287, 0.5696, 0.5412, 0.5534, 0.5479, 0.5357, 0.5479, 0.5195, 0.5412, 0.507, 0.5287, 0.5002, 0.5124, 0.5002, 0.4948, 0.507, 0.4785, 0.8517, 0.5394, 0.8587, 0.5272, 0.8731, 0.5321, 0.861, 0.5427, 0.8488, 0.4776, 0.8431, 0.4897, 0.8245, 0.4873, 0.8326, 0.4767, 0.8447, 0.5465, 0.8517, 0.5394, 0.861, 0.5427, 0.8475, 0.5468, 0.8549, 0.4699, 0.8488, 0.4776, 0.8326, 0.4767, 0.8434, 0.47, 0.839, 0.5477, 0.8447, 0.5465, 0.8475, 0.5468, 0.8351, 0.5447, 0.8649, 0.4717, 0.8605, 0.4678, 0.8556, 0.4684, 0.8674, 0.4728, 0.8605, 0.4678, 0.8549, 0.4699, 0.8434, 0.47, 0.8556, 0.4684, 0.8352, 0.543, 0.839, 0.5477, 0.8351, 0.5447, 0.8253, 0.5373, 0.8673, 0.4814, 0.8649, 0.4717, 0.8674, 0.4728, 0.877, 0.4832, 0.8338, 0.5334, 0.8352, 0.543, 0.8253, 0.5373, 0.8193, 0.526, 0.8673, 0.4954, 0.8673, 0.4814, 0.877, 0.4832, 0.8822, 0.4984, 0.8349, 0.5201, 0.8338, 0.5334, 0.8193, 0.526, 0.8176, 0.5128, 0.8646, 0.5117, 0.8673, 0.4954, 0.8822, 0.4984, 0.8816, 0.5163, 0.8384, 0.5047, 0.8349, 0.5201, 0.8176, 0.5128, 0.8198, 0.4997, 0.8587, 0.5272, 0.8646, 0.5117, 0.8816, 0.5163, 0.8731, 0.5321])
me_cylinder.materials.append(mat_material)
me_cylinder.materials.append(mat_material_001)
me_cylinder.update()

# ---- objects
ob_cylinder = bpy.data.objects.new('Cylinder', me_cylinder)

# ---- transforms, parenting, visibility, modifiers, constraints
ob_cylinder.location = (0.0, 0.0, 0.0)
_m = ob_cylinder.modifiers.new('Subdivision', 'SUBSURF')
_m.levels = 3

# ---- collection membership
scene.collection.objects.link(ob_cylinder)

# ---- scene / render settings (as saved in the file)
scene.frame_start = 1; scene.frame_end = 250; scene.frame_set(1)
scene.render.engine = 'BLENDER_EEVEE_NEXT'
scene.render.bake_bias = 0.0
scene.render.bake_samples = 0
scene.cycles.sampling_pattern = 'TABULATED_SOBOL'
scene.eevee.use_volume_custom_range = False
bpy.context.view_layer.update()

# ---- added for rendering (the .blend has no active camera and no usable light): camera, sun
cam_auto = bpy.data.cameras.new('AutoCamera')
cam_auto.lens = 50.0
cam_auto.sensor_width = 36.0
cam_auto.clip_end = 1000.0
ob_auto_camera = bpy.data.objects.new('AutoCamera', cam_auto)
scene.collection.objects.link(ob_auto_camera)
ob_auto_camera.location = (3.6215, -4.67851, 3.324)
ob_auto_camera.rotation_euler = (1.09748, -7.21219e-08, 0.694738)
scene.camera = ob_auto_camera
light_auto_sun = bpy.data.lights.new('AutoSun', 'SUN')
light_auto_sun.energy = 3.0
light_auto_sun.angle = 0.0523599
ob_auto_sun = bpy.data.objects.new('AutoSun', light_auto_sun)
scene.collection.objects.link(ob_auto_sun)
ob_auto_sun.rotation_euler = (0.872665, 0.174533, 0.523599)
bpy.context.view_layer.update()
